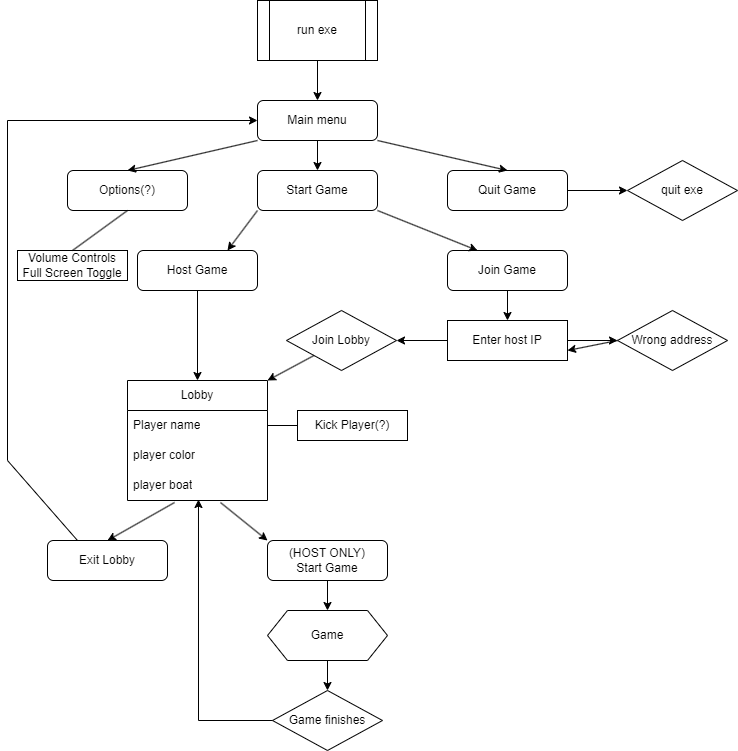

The diagram above was exported from draw.io. Its source (the exported page's mxGraphModel, read from the mxfile embedded in the PNG):
<mxGraphModel dx="1434" dy="758" grid="1" gridSize="10" guides="1" tooltips="1" connect="1" arrows="1" fold="1" page="1" pageScale="1" pageWidth="827" pageHeight="1169" math="0" shadow="0">
  <root>
    <mxCell id="WIyWlLk6GJQsqaUBKTNV-0" />
    <mxCell id="WIyWlLk6GJQsqaUBKTNV-1" parent="WIyWlLk6GJQsqaUBKTNV-0" />
    <mxCell id="WIyWlLk6GJQsqaUBKTNV-3" value="Main menu" style="rounded=1;whiteSpace=wrap;html=1;fontSize=12;glass=0;strokeWidth=1;shadow=0;" parent="WIyWlLk6GJQsqaUBKTNV-1" vertex="1">
      <mxGeometry x="330" y="210" width="120" height="40" as="geometry" />
    </mxCell>
    <mxCell id="9ux7VdUUsW9NmpDh8PLi-0" value="run exe" style="shape=process;whiteSpace=wrap;html=1;backgroundOutline=1;" parent="WIyWlLk6GJQsqaUBKTNV-1" vertex="1">
      <mxGeometry x="330" y="110" width="120" height="60" as="geometry" />
    </mxCell>
    <mxCell id="9ux7VdUUsW9NmpDh8PLi-1" value="" style="endArrow=classic;html=1;rounded=0;exitX=0.5;exitY=1;exitDx=0;exitDy=0;entryX=0.5;entryY=0;entryDx=0;entryDy=0;" parent="WIyWlLk6GJQsqaUBKTNV-1" source="9ux7VdUUsW9NmpDh8PLi-0" target="WIyWlLk6GJQsqaUBKTNV-3" edge="1">
      <mxGeometry width="50" height="50" relative="1" as="geometry">
        <mxPoint x="580" y="410" as="sourcePoint" />
        <mxPoint x="390" y="210" as="targetPoint" />
      </mxGeometry>
    </mxCell>
    <mxCell id="9ux7VdUUsW9NmpDh8PLi-3" value="Options(?)" style="rounded=1;whiteSpace=wrap;html=1;" parent="WIyWlLk6GJQsqaUBKTNV-1" vertex="1">
      <mxGeometry x="140" y="280" width="120" height="40" as="geometry" />
    </mxCell>
    <mxCell id="9ux7VdUUsW9NmpDh8PLi-4" value="Start Game" style="rounded=1;whiteSpace=wrap;html=1;" parent="WIyWlLk6GJQsqaUBKTNV-1" vertex="1">
      <mxGeometry x="330" y="280" width="120" height="40" as="geometry" />
    </mxCell>
    <mxCell id="9ux7VdUUsW9NmpDh8PLi-5" value="Quit Game" style="rounded=1;whiteSpace=wrap;html=1;" parent="WIyWlLk6GJQsqaUBKTNV-1" vertex="1">
      <mxGeometry x="520" y="280" width="120" height="40" as="geometry" />
    </mxCell>
    <mxCell id="9ux7VdUUsW9NmpDh8PLi-6" value="quit exe" style="rhombus;whiteSpace=wrap;html=1;" parent="WIyWlLk6GJQsqaUBKTNV-1" vertex="1">
      <mxGeometry x="700" y="270" width="110" height="60" as="geometry" />
    </mxCell>
    <mxCell id="9ux7VdUUsW9NmpDh8PLi-7" value="" style="endArrow=classic;html=1;rounded=0;entryX=0;entryY=0.5;entryDx=0;entryDy=0;exitX=1;exitY=0.5;exitDx=0;exitDy=0;" parent="WIyWlLk6GJQsqaUBKTNV-1" source="9ux7VdUUsW9NmpDh8PLi-5" target="9ux7VdUUsW9NmpDh8PLi-6" edge="1">
      <mxGeometry width="50" height="50" relative="1" as="geometry">
        <mxPoint x="390" y="420" as="sourcePoint" />
        <mxPoint x="440" y="370" as="targetPoint" />
      </mxGeometry>
    </mxCell>
    <mxCell id="9ux7VdUUsW9NmpDh8PLi-9" value="" style="endArrow=classic;html=1;rounded=0;exitX=1;exitY=1;exitDx=0;exitDy=0;entryX=0.5;entryY=0;entryDx=0;entryDy=0;" parent="WIyWlLk6GJQsqaUBKTNV-1" source="WIyWlLk6GJQsqaUBKTNV-3" target="9ux7VdUUsW9NmpDh8PLi-5" edge="1">
      <mxGeometry width="50" height="50" relative="1" as="geometry">
        <mxPoint x="550" y="250" as="sourcePoint" />
        <mxPoint x="600" y="240" as="targetPoint" />
      </mxGeometry>
    </mxCell>
    <mxCell id="9ux7VdUUsW9NmpDh8PLi-10" value="" style="endArrow=classic;html=1;rounded=0;exitX=0.5;exitY=1;exitDx=0;exitDy=0;entryX=0.5;entryY=0;entryDx=0;entryDy=0;" parent="WIyWlLk6GJQsqaUBKTNV-1" source="WIyWlLk6GJQsqaUBKTNV-3" target="9ux7VdUUsW9NmpDh8PLi-4" edge="1">
      <mxGeometry width="50" height="50" relative="1" as="geometry">
        <mxPoint x="390" y="420" as="sourcePoint" />
        <mxPoint x="440" y="370" as="targetPoint" />
      </mxGeometry>
    </mxCell>
    <mxCell id="9ux7VdUUsW9NmpDh8PLi-11" value="" style="endArrow=classic;html=1;rounded=0;exitX=0;exitY=1;exitDx=0;exitDy=0;entryX=0.5;entryY=0;entryDx=0;entryDy=0;" parent="WIyWlLk6GJQsqaUBKTNV-1" source="WIyWlLk6GJQsqaUBKTNV-3" target="9ux7VdUUsW9NmpDh8PLi-3" edge="1">
      <mxGeometry width="50" height="50" relative="1" as="geometry">
        <mxPoint x="390" y="420" as="sourcePoint" />
        <mxPoint x="440" y="370" as="targetPoint" />
      </mxGeometry>
    </mxCell>
    <mxCell id="9ux7VdUUsW9NmpDh8PLi-12" value="Join Game" style="rounded=1;whiteSpace=wrap;html=1;" parent="WIyWlLk6GJQsqaUBKTNV-1" vertex="1">
      <mxGeometry x="520" y="360" width="120" height="40" as="geometry" />
    </mxCell>
    <mxCell id="9ux7VdUUsW9NmpDh8PLi-13" value="Host Game" style="rounded=1;whiteSpace=wrap;html=1;" parent="WIyWlLk6GJQsqaUBKTNV-1" vertex="1">
      <mxGeometry x="210" y="360" width="120" height="40" as="geometry" />
    </mxCell>
    <mxCell id="9ux7VdUUsW9NmpDh8PLi-15" value="Lobby" style="swimlane;fontStyle=0;childLayout=stackLayout;horizontal=1;startSize=30;horizontalStack=0;resizeParent=1;resizeParentMax=0;resizeLast=0;collapsible=1;marginBottom=0;whiteSpace=wrap;html=1;" parent="WIyWlLk6GJQsqaUBKTNV-1" vertex="1">
      <mxGeometry x="200" y="490" width="140" height="120" as="geometry" />
    </mxCell>
    <mxCell id="9ux7VdUUsW9NmpDh8PLi-16" value="Player name" style="text;strokeColor=none;fillColor=none;align=left;verticalAlign=middle;spacingLeft=4;spacingRight=4;overflow=hidden;points=[[0,0.5],[1,0.5]];portConstraint=eastwest;rotatable=0;whiteSpace=wrap;html=1;" parent="9ux7VdUUsW9NmpDh8PLi-15" vertex="1">
      <mxGeometry y="30" width="140" height="30" as="geometry" />
    </mxCell>
    <mxCell id="9ux7VdUUsW9NmpDh8PLi-17" value="player color" style="text;strokeColor=none;fillColor=none;align=left;verticalAlign=middle;spacingLeft=4;spacingRight=4;overflow=hidden;points=[[0,0.5],[1,0.5]];portConstraint=eastwest;rotatable=0;whiteSpace=wrap;html=1;" parent="9ux7VdUUsW9NmpDh8PLi-15" vertex="1">
      <mxGeometry y="60" width="140" height="30" as="geometry" />
    </mxCell>
    <mxCell id="9ux7VdUUsW9NmpDh8PLi-18" value="player boat" style="text;strokeColor=none;fillColor=none;align=left;verticalAlign=middle;spacingLeft=4;spacingRight=4;overflow=hidden;points=[[0,0.5],[1,0.5]];portConstraint=eastwest;rotatable=0;whiteSpace=wrap;html=1;" parent="9ux7VdUUsW9NmpDh8PLi-15" vertex="1">
      <mxGeometry y="90" width="140" height="30" as="geometry" />
    </mxCell>
    <mxCell id="9ux7VdUUsW9NmpDh8PLi-19" value="" style="endArrow=classic;html=1;rounded=0;exitX=0.5;exitY=1;exitDx=0;exitDy=0;entryX=0.5;entryY=0;entryDx=0;entryDy=0;" parent="WIyWlLk6GJQsqaUBKTNV-1" source="9ux7VdUUsW9NmpDh8PLi-13" target="9ux7VdUUsW9NmpDh8PLi-15" edge="1">
      <mxGeometry width="50" height="50" relative="1" as="geometry">
        <mxPoint x="390" y="420" as="sourcePoint" />
        <mxPoint x="440" y="370" as="targetPoint" />
      </mxGeometry>
    </mxCell>
    <mxCell id="9ux7VdUUsW9NmpDh8PLi-20" value="" style="endArrow=classic;html=1;rounded=0;exitX=1;exitY=1;exitDx=0;exitDy=0;entryX=0.25;entryY=0;entryDx=0;entryDy=0;" parent="WIyWlLk6GJQsqaUBKTNV-1" source="9ux7VdUUsW9NmpDh8PLi-4" target="9ux7VdUUsW9NmpDh8PLi-12" edge="1">
      <mxGeometry width="50" height="50" relative="1" as="geometry">
        <mxPoint x="390" y="420" as="sourcePoint" />
        <mxPoint x="510" y="430" as="targetPoint" />
      </mxGeometry>
    </mxCell>
    <mxCell id="9ux7VdUUsW9NmpDh8PLi-22" value="" style="endArrow=classic;html=1;rounded=0;exitX=0;exitY=1;exitDx=0;exitDy=0;entryX=0.75;entryY=0;entryDx=0;entryDy=0;" parent="WIyWlLk6GJQsqaUBKTNV-1" source="9ux7VdUUsW9NmpDh8PLi-4" target="9ux7VdUUsW9NmpDh8PLi-13" edge="1">
      <mxGeometry width="50" height="50" relative="1" as="geometry">
        <mxPoint x="390" y="420" as="sourcePoint" />
        <mxPoint x="440" y="370" as="targetPoint" />
      </mxGeometry>
    </mxCell>
    <mxCell id="9ux7VdUUsW9NmpDh8PLi-23" value="Enter host IP" style="rounded=0;whiteSpace=wrap;html=1;" parent="WIyWlLk6GJQsqaUBKTNV-1" vertex="1">
      <mxGeometry x="520" y="430" width="120" height="40" as="geometry" />
    </mxCell>
    <mxCell id="9ux7VdUUsW9NmpDh8PLi-24" value="" style="endArrow=classic;html=1;rounded=0;exitX=0.5;exitY=1;exitDx=0;exitDy=0;entryX=0.5;entryY=0;entryDx=0;entryDy=0;" parent="WIyWlLk6GJQsqaUBKTNV-1" source="9ux7VdUUsW9NmpDh8PLi-12" target="9ux7VdUUsW9NmpDh8PLi-23" edge="1">
      <mxGeometry width="50" height="50" relative="1" as="geometry">
        <mxPoint x="460" y="420" as="sourcePoint" />
        <mxPoint x="510" y="370" as="targetPoint" />
      </mxGeometry>
    </mxCell>
    <mxCell id="9ux7VdUUsW9NmpDh8PLi-26" value="Wrong address" style="rhombus;whiteSpace=wrap;html=1;" parent="WIyWlLk6GJQsqaUBKTNV-1" vertex="1">
      <mxGeometry x="690" y="420" width="110" height="60" as="geometry" />
    </mxCell>
    <mxCell id="9ux7VdUUsW9NmpDh8PLi-27" value="" style="endArrow=classic;html=1;rounded=0;exitX=1;exitY=0.5;exitDx=0;exitDy=0;entryX=0;entryY=0.5;entryDx=0;entryDy=0;" parent="WIyWlLk6GJQsqaUBKTNV-1" source="9ux7VdUUsW9NmpDh8PLi-23" target="9ux7VdUUsW9NmpDh8PLi-26" edge="1">
      <mxGeometry width="50" height="50" relative="1" as="geometry">
        <mxPoint x="460" y="420" as="sourcePoint" />
        <mxPoint x="510" y="370" as="targetPoint" />
      </mxGeometry>
    </mxCell>
    <mxCell id="9ux7VdUUsW9NmpDh8PLi-29" value="" style="endArrow=classic;html=1;rounded=0;exitX=0;exitY=0.5;exitDx=0;exitDy=0;entryX=1;entryY=0.75;entryDx=0;entryDy=0;" parent="WIyWlLk6GJQsqaUBKTNV-1" source="9ux7VdUUsW9NmpDh8PLi-26" target="9ux7VdUUsW9NmpDh8PLi-23" edge="1">
      <mxGeometry width="50" height="50" relative="1" as="geometry">
        <mxPoint x="460" y="420" as="sourcePoint" />
        <mxPoint x="640" y="450" as="targetPoint" />
      </mxGeometry>
    </mxCell>
    <mxCell id="9ux7VdUUsW9NmpDh8PLi-31" value="Join Lobby" style="rhombus;whiteSpace=wrap;html=1;" parent="WIyWlLk6GJQsqaUBKTNV-1" vertex="1">
      <mxGeometry x="359" y="420" width="110" height="60" as="geometry" />
    </mxCell>
    <mxCell id="9ux7VdUUsW9NmpDh8PLi-32" value="" style="endArrow=classic;html=1;rounded=0;exitX=0;exitY=0.5;exitDx=0;exitDy=0;entryX=1;entryY=0.5;entryDx=0;entryDy=0;" parent="WIyWlLk6GJQsqaUBKTNV-1" source="9ux7VdUUsW9NmpDh8PLi-23" target="9ux7VdUUsW9NmpDh8PLi-31" edge="1">
      <mxGeometry width="50" height="50" relative="1" as="geometry">
        <mxPoint x="390" y="420" as="sourcePoint" />
        <mxPoint x="440" y="370" as="targetPoint" />
      </mxGeometry>
    </mxCell>
    <mxCell id="9ux7VdUUsW9NmpDh8PLi-33" value="" style="endArrow=classic;html=1;rounded=0;exitX=0;exitY=1;exitDx=0;exitDy=0;entryX=1;entryY=0;entryDx=0;entryDy=0;" parent="WIyWlLk6GJQsqaUBKTNV-1" source="9ux7VdUUsW9NmpDh8PLi-31" target="9ux7VdUUsW9NmpDh8PLi-15" edge="1">
      <mxGeometry width="50" height="50" relative="1" as="geometry">
        <mxPoint x="390" y="420" as="sourcePoint" />
        <mxPoint x="440" y="370" as="targetPoint" />
      </mxGeometry>
    </mxCell>
    <mxCell id="9ux7VdUUsW9NmpDh8PLi-35" value="(HOST ONLY)&lt;br&gt;Start Game" style="rounded=1;whiteSpace=wrap;html=1;" parent="WIyWlLk6GJQsqaUBKTNV-1" vertex="1">
      <mxGeometry x="340" y="650" width="120" height="40" as="geometry" />
    </mxCell>
    <mxCell id="9ux7VdUUsW9NmpDh8PLi-37" value="" style="endArrow=classic;html=1;rounded=0;exitX=0.664;exitY=1.067;exitDx=0;exitDy=0;exitPerimeter=0;entryX=0;entryY=0;entryDx=0;entryDy=0;" parent="WIyWlLk6GJQsqaUBKTNV-1" source="9ux7VdUUsW9NmpDh8PLi-18" target="9ux7VdUUsW9NmpDh8PLi-35" edge="1">
      <mxGeometry width="50" height="50" relative="1" as="geometry">
        <mxPoint x="390" y="620" as="sourcePoint" />
        <mxPoint x="440" y="570" as="targetPoint" />
      </mxGeometry>
    </mxCell>
    <mxCell id="9ux7VdUUsW9NmpDh8PLi-41" value="Kick Player(?)" style="rounded=0;whiteSpace=wrap;html=1;" parent="WIyWlLk6GJQsqaUBKTNV-1" vertex="1">
      <mxGeometry x="370" y="520" width="110" height="30" as="geometry" />
    </mxCell>
    <mxCell id="9ux7VdUUsW9NmpDh8PLi-42" value="" style="endArrow=none;html=1;rounded=0;exitX=1;exitY=0.5;exitDx=0;exitDy=0;entryX=0;entryY=0.5;entryDx=0;entryDy=0;" parent="WIyWlLk6GJQsqaUBKTNV-1" source="9ux7VdUUsW9NmpDh8PLi-16" target="9ux7VdUUsW9NmpDh8PLi-41" edge="1">
      <mxGeometry width="50" height="50" relative="1" as="geometry">
        <mxPoint x="390" y="620" as="sourcePoint" />
        <mxPoint x="440" y="570" as="targetPoint" />
      </mxGeometry>
    </mxCell>
    <mxCell id="9ux7VdUUsW9NmpDh8PLi-43" value="Exit Lobby" style="rounded=1;whiteSpace=wrap;html=1;" parent="WIyWlLk6GJQsqaUBKTNV-1" vertex="1">
      <mxGeometry x="120" y="650" width="120" height="40" as="geometry" />
    </mxCell>
    <mxCell id="9ux7VdUUsW9NmpDh8PLi-44" value="" style="endArrow=classic;html=1;rounded=0;exitX=0.336;exitY=1.067;exitDx=0;exitDy=0;exitPerimeter=0;entryX=0.5;entryY=0;entryDx=0;entryDy=0;" parent="WIyWlLk6GJQsqaUBKTNV-1" source="9ux7VdUUsW9NmpDh8PLi-18" target="9ux7VdUUsW9NmpDh8PLi-43" edge="1">
      <mxGeometry width="50" height="50" relative="1" as="geometry">
        <mxPoint x="390" y="620" as="sourcePoint" />
        <mxPoint x="440" y="570" as="targetPoint" />
      </mxGeometry>
    </mxCell>
    <mxCell id="9ux7VdUUsW9NmpDh8PLi-45" value="" style="endArrow=classic;html=1;rounded=0;exitX=0.25;exitY=0;exitDx=0;exitDy=0;entryX=0;entryY=0.5;entryDx=0;entryDy=0;" parent="WIyWlLk6GJQsqaUBKTNV-1" source="9ux7VdUUsW9NmpDh8PLi-43" target="WIyWlLk6GJQsqaUBKTNV-3" edge="1">
      <mxGeometry width="50" height="50" relative="1" as="geometry">
        <mxPoint x="390" y="620" as="sourcePoint" />
        <mxPoint x="440" y="570" as="targetPoint" />
        <Array as="points">
          <mxPoint x="80" y="570" />
          <mxPoint x="80" y="230" />
        </Array>
      </mxGeometry>
    </mxCell>
    <mxCell id="9ux7VdUUsW9NmpDh8PLi-46" value="Game" style="shape=hexagon;perimeter=hexagonPerimeter2;whiteSpace=wrap;html=1;fixedSize=1;" parent="WIyWlLk6GJQsqaUBKTNV-1" vertex="1">
      <mxGeometry x="340" y="720" width="120" height="50" as="geometry" />
    </mxCell>
    <mxCell id="9ux7VdUUsW9NmpDh8PLi-47" value="" style="endArrow=classic;html=1;rounded=0;exitX=0.5;exitY=1;exitDx=0;exitDy=0;entryX=0.5;entryY=0;entryDx=0;entryDy=0;" parent="WIyWlLk6GJQsqaUBKTNV-1" source="9ux7VdUUsW9NmpDh8PLi-35" target="9ux7VdUUsW9NmpDh8PLi-46" edge="1">
      <mxGeometry width="50" height="50" relative="1" as="geometry">
        <mxPoint x="390" y="620" as="sourcePoint" />
        <mxPoint x="440" y="570" as="targetPoint" />
      </mxGeometry>
    </mxCell>
    <mxCell id="9ux7VdUUsW9NmpDh8PLi-48" value="Game finishes" style="rhombus;whiteSpace=wrap;html=1;" parent="WIyWlLk6GJQsqaUBKTNV-1" vertex="1">
      <mxGeometry x="345" y="800" width="110" height="60" as="geometry" />
    </mxCell>
    <mxCell id="9ux7VdUUsW9NmpDh8PLi-49" value="" style="endArrow=classic;html=1;rounded=0;exitX=0.5;exitY=1;exitDx=0;exitDy=0;entryX=0.5;entryY=0;entryDx=0;entryDy=0;" parent="WIyWlLk6GJQsqaUBKTNV-1" source="9ux7VdUUsW9NmpDh8PLi-46" target="9ux7VdUUsW9NmpDh8PLi-48" edge="1">
      <mxGeometry width="50" height="50" relative="1" as="geometry">
        <mxPoint x="390" y="620" as="sourcePoint" />
        <mxPoint x="440" y="570" as="targetPoint" />
      </mxGeometry>
    </mxCell>
    <mxCell id="9ux7VdUUsW9NmpDh8PLi-51" value="" style="endArrow=classic;html=1;rounded=0;exitX=0;exitY=0.5;exitDx=0;exitDy=0;entryX=0.507;entryY=0.967;entryDx=0;entryDy=0;entryPerimeter=0;" parent="WIyWlLk6GJQsqaUBKTNV-1" source="9ux7VdUUsW9NmpDh8PLi-48" target="9ux7VdUUsW9NmpDh8PLi-18" edge="1">
      <mxGeometry width="50" height="50" relative="1" as="geometry">
        <mxPoint x="390" y="620" as="sourcePoint" />
        <mxPoint x="440" y="570" as="targetPoint" />
        <Array as="points">
          <mxPoint x="271" y="830" />
        </Array>
      </mxGeometry>
    </mxCell>
    <mxCell id="2BfSufMxobcM_jt_JDsf-0" value="Volume Controls&lt;br&gt;Full Screen Toggle" style="rounded=0;whiteSpace=wrap;html=1;" vertex="1" parent="WIyWlLk6GJQsqaUBKTNV-1">
      <mxGeometry x="90" y="360" width="110" height="30" as="geometry" />
    </mxCell>
    <mxCell id="2BfSufMxobcM_jt_JDsf-1" value="" style="endArrow=none;html=1;rounded=0;exitX=0.5;exitY=1;exitDx=0;exitDy=0;entryX=0.5;entryY=0;entryDx=0;entryDy=0;" edge="1" parent="WIyWlLk6GJQsqaUBKTNV-1" source="9ux7VdUUsW9NmpDh8PLi-3" target="2BfSufMxobcM_jt_JDsf-0">
      <mxGeometry width="50" height="50" relative="1" as="geometry">
        <mxPoint x="390" y="190" as="sourcePoint" />
        <mxPoint x="440" y="140" as="targetPoint" />
      </mxGeometry>
    </mxCell>
  </root>
</mxGraphModel>